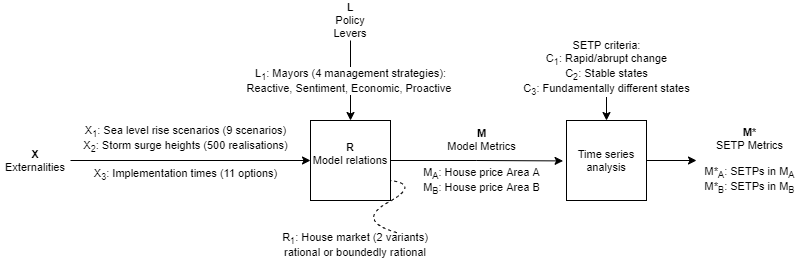

The diagram above was exported from draw.io. Its source (the exported page's mxGraphModel, read from the mxfile embedded in the PNG):
<mxGraphModel dx="598" dy="883" grid="1" gridSize="10" guides="1" tooltips="1" connect="1" arrows="1" fold="1" page="1" pageScale="1" pageWidth="827" pageHeight="1169" background="#ffffff" math="0" shadow="0">
  <root>
    <mxCell id="0" />
    <mxCell id="1" parent="0" />
    <mxCell id="12" value="" style="edgeStyle=orthogonalEdgeStyle;rounded=0;html=1;exitX=1;exitY=0.5;jettySize=auto;orthogonalLoop=1;entryX=0;entryY=0.5;fontSize=11;" parent="1" source="2" edge="1">
      <mxGeometry relative="1" as="geometry">
        <mxPoint x="581.5882352941176" y="320.41176470588243" as="targetPoint" />
        <Array as="points" />
      </mxGeometry>
    </mxCell>
    <mxCell id="13" value="&lt;div&gt;&lt;b&gt;M&lt;/b&gt;&lt;/div&gt;&lt;div&gt;Model Metrics&lt;/div&gt;&lt;div&gt;&lt;br&gt;&lt;/div&gt;M&lt;sub&gt;A&lt;/sub&gt;: House price Area A&lt;br&gt;M&lt;sub&gt;B&lt;/sub&gt;: House price Area B" style="text;html=1;resizable=0;points=[];align=center;verticalAlign=middle;labelBackgroundColor=none;fontSize=11;" parent="12" vertex="1" connectable="0">
      <mxGeometry x="0.2978" y="2" relative="1" as="geometry">
        <mxPoint x="-21" y="2" as="offset" />
      </mxGeometry>
    </mxCell>
    <mxCell id="2" value="&lt;b&gt;R&lt;/b&gt;&lt;div&gt;Model relations&lt;/div&gt;&lt;div&gt;&lt;br&gt;&lt;/div&gt;" style="whiteSpace=wrap;html=1;aspect=fixed;fontSize=11;" parent="1" vertex="1">
      <mxGeometry x="329" y="280" width="80" height="80" as="geometry" />
    </mxCell>
    <mxCell id="4" value="&lt;div&gt;&lt;b&gt;X&lt;/b&gt;&lt;/div&gt;Externalities" style="text;html=1;strokeColor=none;fillColor=none;align=center;verticalAlign=middle;whiteSpace=wrap;rounded=0;fontSize=11;" parent="1" vertex="1">
      <mxGeometry x="19" y="310" width="70" height="20" as="geometry" />
    </mxCell>
    <mxCell id="5" value="" style="endArrow=classic;html=1;entryX=0;entryY=0.5;fontSize=11;" parent="1" source="4" target="2" edge="1">
      <mxGeometry width="50" height="50" relative="1" as="geometry">
        <mxPoint x="79" y="430" as="sourcePoint" />
        <mxPoint x="129" y="380" as="targetPoint" />
      </mxGeometry>
    </mxCell>
    <mxCell id="6" value="X&lt;sub&gt;1&lt;/sub&gt;: Sea level rise scenarios (9 scenarios)&lt;div&gt;&lt;div&gt;X&lt;sub&gt;2&lt;/sub&gt;: Storm surge heights (500 realisations)&lt;/div&gt;&lt;/div&gt;&lt;div&gt;&lt;br&gt;&lt;/div&gt;&lt;div&gt;X&lt;sub&gt;3&lt;/sub&gt;: Implementation times (11 options)&lt;/div&gt;" style="text;html=1;resizable=0;points=[];align=center;verticalAlign=middle;labelBackgroundColor=none;fontSize=11;" parent="5" vertex="1" connectable="0">
      <mxGeometry x="0.2281" y="-3" relative="1" as="geometry">
        <mxPoint x="-33" y="-12" as="offset" />
      </mxGeometry>
    </mxCell>
    <mxCell id="10" value="L&lt;sub&gt;1&lt;/sub&gt;: Mayors (4 management strategies):&lt;div&gt;Reactive, Sentiment, Economic, Proactive&amp;nbsp;&lt;/div&gt;" style="edgeStyle=orthogonalEdgeStyle;rounded=0;html=1;jettySize=auto;orthogonalLoop=1;fontSize=11;" parent="1" source="9" target="2" edge="1">
      <mxGeometry relative="1" as="geometry" />
    </mxCell>
    <mxCell id="9" value="&lt;div&gt;&lt;b&gt;L&lt;/b&gt;&lt;/div&gt;Policy Levers" style="text;html=1;strokeColor=none;fillColor=none;align=center;verticalAlign=middle;whiteSpace=wrap;rounded=0;fontSize=11;" parent="1" vertex="1">
      <mxGeometry x="349" y="160" width="40" height="40" as="geometry" />
    </mxCell>
    <mxCell id="11" value="&lt;div&gt;&lt;b&gt;M*&lt;/b&gt;&lt;/div&gt;&lt;div&gt;SETP Metrics&lt;/div&gt;&lt;div&gt;&lt;br&gt;&lt;/div&gt;&lt;div&gt;M*&lt;sub&gt;A&lt;/sub&gt;: SETPs in M&lt;sub&gt;A&lt;/sub&gt;&lt;/div&gt;&lt;div&gt;M*&lt;sub&gt;B&lt;/sub&gt;: SETPs in M&lt;sub&gt;B&lt;/sub&gt;&lt;sub&gt;&lt;br&gt;&lt;/sub&gt;&lt;/div&gt;" style="text;html=1;strokeColor=none;fillColor=none;align=center;verticalAlign=middle;whiteSpace=wrap;rounded=0;fontSize=11;" parent="1" vertex="1">
      <mxGeometry x="715" y="300" width="107" height="40" as="geometry" />
    </mxCell>
    <mxCell id="26" value="" style="edgeStyle=orthogonalEdgeStyle;rounded=0;html=1;exitX=1;exitY=0.5;endArrow=classic;endFill=1;jettySize=auto;orthogonalLoop=1;fontSize=11;" parent="1" source="14" target="11" edge="1">
      <mxGeometry relative="1" as="geometry" />
    </mxCell>
    <mxCell id="14" value="Time series analysis" style="rounded=0;whiteSpace=wrap;html=1;fontSize=11;" parent="1" vertex="1">
      <mxGeometry x="585" y="280" width="80" height="80" as="geometry" />
    </mxCell>
    <mxCell id="18" value="R&lt;sub&gt;1&lt;/sub&gt;: House market (2 variants)&lt;div&gt;rational or&amp;nbsp;&lt;span style=&quot;letter-spacing: 0px&quot;&gt;boundedly rational&lt;/span&gt;&lt;/div&gt;" style="text;html=1;strokeColor=none;fillColor=none;align=center;verticalAlign=middle;whiteSpace=wrap;rounded=0;fontSize=11;" parent="1" vertex="1">
      <mxGeometry x="184" y="394" width="380" height="20" as="geometry" />
    </mxCell>
    <mxCell id="19" value="SETP criteria:&lt;div&gt;C&lt;sub&gt;1&lt;/sub&gt;: Rapid/abrupt change&lt;/div&gt;&lt;div&gt;C&lt;sub&gt;2&lt;/sub&gt;: Stable states&lt;/div&gt;&lt;div&gt;C&lt;sub&gt;3&lt;/sub&gt;: Fundamentally different states&lt;/div&gt;" style="endArrow=classic;html=1;fontSize=11;" parent="1" edge="1">
      <mxGeometry x="-1" y="-10" width="50" height="50" relative="1" as="geometry">
        <mxPoint x="625" y="237" as="sourcePoint" />
        <mxPoint x="625" y="280" as="targetPoint" />
        <mxPoint x="10" y="-10" as="offset" />
      </mxGeometry>
    </mxCell>
    <mxCell id="24" value="" style="curved=1;endArrow=none;html=1;dashed=1;endFill=0;exitX=0.609;exitY=-0.09;exitPerimeter=0;entryX=1;entryY=0.75;fontSize=11;" parent="1" source="18" target="2" edge="1">
      <mxGeometry width="50" height="50" relative="1" as="geometry">
        <mxPoint x="439" y="394" as="sourcePoint" />
        <mxPoint x="489" y="344" as="targetPoint" />
        <Array as="points">
          <mxPoint x="374" y="380" />
          <mxPoint x="439" y="344" />
        </Array>
      </mxGeometry>
    </mxCell>
  </root>
</mxGraphModel>